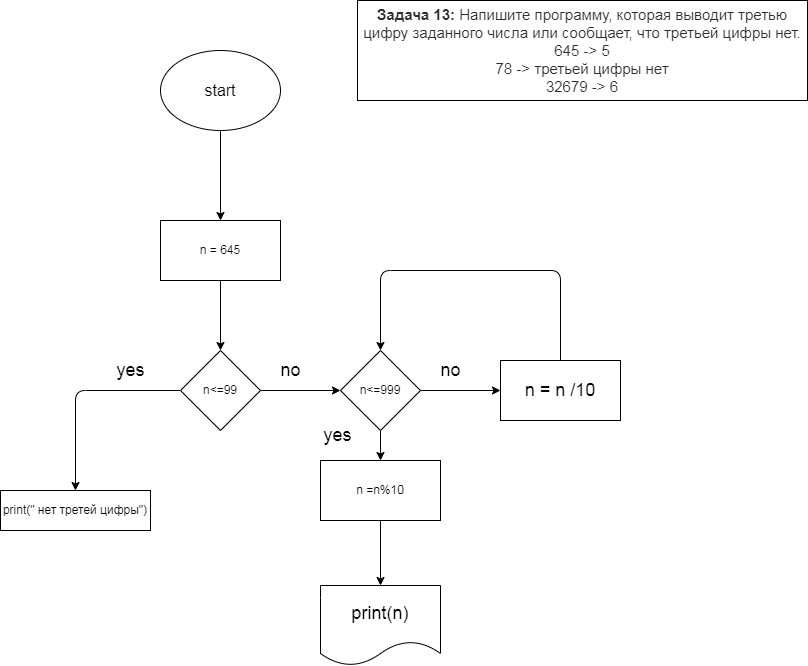

The diagram above was exported from draw.io. Its source (the exported page's mxGraphModel, read from the mxfile embedded in the PNG):
<mxGraphModel dx="550" dy="299" grid="1" gridSize="10" guides="1" tooltips="1" connect="1" arrows="1" fold="1" page="1" pageScale="1" pageWidth="827" pageHeight="1169" math="0" shadow="0">
  <root>
    <mxCell id="0" />
    <mxCell id="1" parent="0" />
    <mxCell id="2" value="&lt;p style=&quot;box-sizing: border-box ; margin: 0px ; color: rgb(44 , 45 , 48) ; font-family: &amp;#34;roboto&amp;#34; , &amp;#34;san francisco&amp;#34; , &amp;#34;helvetica neue&amp;#34; , &amp;#34;helvetica&amp;#34; , &amp;#34;arial&amp;#34; ; font-size: 15px ; background-color: rgb(255 , 255 , 255)&quot;&gt;&lt;span style=&quot;box-sizing: border-box ; font-weight: 700&quot;&gt;Задача 13:&lt;/span&gt;&amp;nbsp;Напишите программу, которая выводит третью цифру заданного числа или сообщает, что третьей цифры нет.&lt;/p&gt;&lt;p style=&quot;box-sizing: border-box ; margin: 0px ; color: rgb(44 , 45 , 48) ; font-family: &amp;#34;roboto&amp;#34; , &amp;#34;san francisco&amp;#34; , &amp;#34;helvetica neue&amp;#34; , &amp;#34;helvetica&amp;#34; , &amp;#34;arial&amp;#34; ; font-size: 15px ; background-color: rgb(255 , 255 , 255)&quot;&gt;645 -&amp;gt; 5&lt;/p&gt;&lt;p style=&quot;box-sizing: border-box ; margin: 0px ; color: rgb(44 , 45 , 48) ; font-family: &amp;#34;roboto&amp;#34; , &amp;#34;san francisco&amp;#34; , &amp;#34;helvetica neue&amp;#34; , &amp;#34;helvetica&amp;#34; , &amp;#34;arial&amp;#34; ; font-size: 15px ; background-color: rgb(255 , 255 , 255)&quot;&gt;78 -&amp;gt; третьей цифры нет&lt;/p&gt;&lt;p style=&quot;box-sizing: border-box ; margin: 0px ; color: rgb(44 , 45 , 48) ; font-family: &amp;#34;roboto&amp;#34; , &amp;#34;san francisco&amp;#34; , &amp;#34;helvetica neue&amp;#34; , &amp;#34;helvetica&amp;#34; , &amp;#34;arial&amp;#34; ; font-size: 15px ; background-color: rgb(255 , 255 , 255)&quot;&gt;32679 -&amp;gt; 6&lt;/p&gt;" style="rounded=0;whiteSpace=wrap;html=1;" parent="1" vertex="1">
      <mxGeometry x="377" width="450" height="100" as="geometry" />
    </mxCell>
    <mxCell id="5" value="" style="edgeStyle=none;html=1;fontSize=18;" parent="1" source="3" target="4" edge="1">
      <mxGeometry relative="1" as="geometry" />
    </mxCell>
    <mxCell id="3" value="&lt;font size=&quot;3&quot;&gt;start&lt;/font&gt;" style="ellipse;whiteSpace=wrap;html=1;" parent="1" vertex="1">
      <mxGeometry x="180" y="50" width="120" height="80" as="geometry" />
    </mxCell>
    <mxCell id="7" value="" style="edgeStyle=none;html=1;fontSize=18;" parent="1" source="4" target="6" edge="1">
      <mxGeometry relative="1" as="geometry" />
    </mxCell>
    <mxCell id="4" value="n = 645" style="whiteSpace=wrap;html=1;" parent="1" vertex="1">
      <mxGeometry x="180" y="220" width="120" height="60" as="geometry" />
    </mxCell>
    <mxCell id="9" value="" style="edgeStyle=none;html=1;fontSize=18;exitX=0;exitY=0.5;exitDx=0;exitDy=0;" parent="1" source="6" target="8" edge="1">
      <mxGeometry relative="1" as="geometry">
        <Array as="points">
          <mxPoint x="95" y="390" />
        </Array>
      </mxGeometry>
    </mxCell>
    <mxCell id="12" value="" style="edgeStyle=none;html=1;fontSize=18;" parent="1" source="6" target="11" edge="1">
      <mxGeometry relative="1" as="geometry" />
    </mxCell>
    <mxCell id="6" value="n&amp;lt;=99" style="rhombus;whiteSpace=wrap;html=1;" parent="1" vertex="1">
      <mxGeometry x="200" y="350" width="80" height="80" as="geometry" />
    </mxCell>
    <mxCell id="8" value="print(&quot; нет третей цифры&quot;)" style="whiteSpace=wrap;html=1;" parent="1" vertex="1">
      <mxGeometry x="20" y="490" width="150" height="40" as="geometry" />
    </mxCell>
    <mxCell id="10" value="yes" style="text;html=1;align=center;verticalAlign=middle;resizable=0;points=[];autosize=1;strokeColor=none;fillColor=none;fontSize=18;" parent="1" vertex="1">
      <mxGeometry x="130" y="355" width="40" height="30" as="geometry" />
    </mxCell>
    <mxCell id="15" value="" style="edgeStyle=none;html=1;fontSize=18;" parent="1" source="11" target="14" edge="1">
      <mxGeometry relative="1" as="geometry" />
    </mxCell>
    <mxCell id="27" value="" style="edgeStyle=none;html=1;fontSize=18;" parent="1" source="11" edge="1">
      <mxGeometry relative="1" as="geometry">
        <mxPoint x="520" y="390" as="targetPoint" />
      </mxGeometry>
    </mxCell>
    <mxCell id="11" value="n&amp;lt;=999" style="rhombus;whiteSpace=wrap;html=1;" parent="1" vertex="1">
      <mxGeometry x="360" y="350" width="80" height="80" as="geometry" />
    </mxCell>
    <mxCell id="13" value="no" style="text;html=1;align=center;verticalAlign=middle;resizable=0;points=[];autosize=1;strokeColor=none;fillColor=none;fontSize=18;" parent="1" vertex="1">
      <mxGeometry x="290" y="355" width="40" height="30" as="geometry" />
    </mxCell>
    <mxCell id="17" value="" style="edgeStyle=none;html=1;fontSize=18;" parent="1" source="14" target="16" edge="1">
      <mxGeometry relative="1" as="geometry" />
    </mxCell>
    <mxCell id="14" value="n =n%10" style="whiteSpace=wrap;html=1;" parent="1" vertex="1">
      <mxGeometry x="340" y="460" width="120" height="60" as="geometry" />
    </mxCell>
    <mxCell id="16" value="print(n)" style="shape=document;whiteSpace=wrap;html=1;boundedLbl=1;fontSize=18;" parent="1" vertex="1">
      <mxGeometry x="340" y="585" width="120" height="80" as="geometry" />
    </mxCell>
    <mxCell id="20" value="yes" style="text;html=1;align=center;verticalAlign=middle;resizable=0;points=[];autosize=1;strokeColor=none;fillColor=none;fontSize=18;" parent="1" vertex="1">
      <mxGeometry x="337" y="420" width="40" height="30" as="geometry" />
    </mxCell>
    <mxCell id="21" value="no" style="text;html=1;align=center;verticalAlign=middle;resizable=0;points=[];autosize=1;strokeColor=none;fillColor=none;fontSize=18;" parent="1" vertex="1">
      <mxGeometry x="450" y="355" width="40" height="30" as="geometry" />
    </mxCell>
    <mxCell id="28" style="edgeStyle=none;html=1;entryX=0.5;entryY=0;entryDx=0;entryDy=0;fontSize=18;exitX=0.5;exitY=0;exitDx=0;exitDy=0;" parent="1" source="29" target="11" edge="1">
      <mxGeometry relative="1" as="geometry">
        <mxPoint x="560" y="350" as="sourcePoint" />
        <Array as="points">
          <mxPoint x="580" y="270" />
          <mxPoint x="400" y="270" />
        </Array>
      </mxGeometry>
    </mxCell>
    <mxCell id="29" value="n = n /10" style="rounded=0;whiteSpace=wrap;html=1;fontSize=18;" parent="1" vertex="1">
      <mxGeometry x="520" y="360" width="120" height="60" as="geometry" />
    </mxCell>
  </root>
</mxGraphModel>